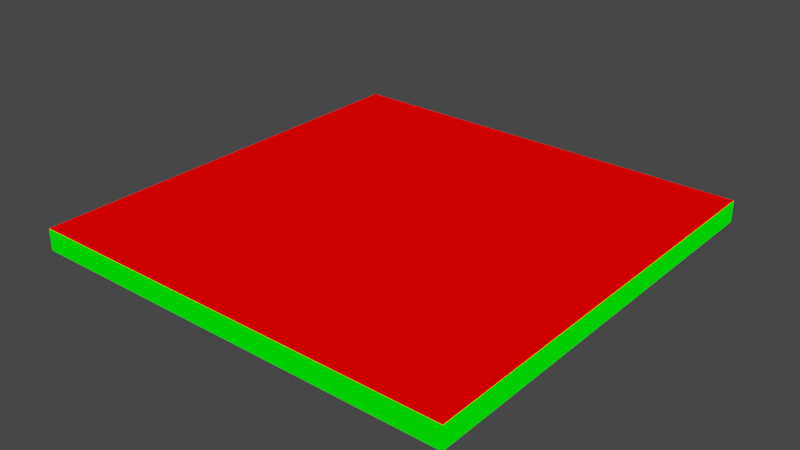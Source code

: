 # Source: test_flat.blend  (saved by Blender 2.82.7; exported with 4.5.12 LTS)
import bpy
from mathutils import Matrix  # noqa: F401  (used for matrix-valued properties, if any)

bpy.ops.wm.read_factory_settings(use_empty=True)
scene = bpy.context.scene
scene.name = 'Scene'

# ---- collections
col_collection = bpy.data.collections.new('Collection'); scene.collection.children.link(col_collection)

# ---- materials (node trees are filled in below, after node groups)
mat_mat1 = bpy.data.materials.new('mat1')
mat_mat1.alpha_threshold = 0.0
mat_mat1.use_transparent_shadow = False
mat_mat1.line_color = (0.0, 0.0, 0.0, 1.0)
mat_mat2 = bpy.data.materials.new('mat2')
mat_mat2.use_transparent_shadow = False

# ---- material node trees
mat_mat1.use_nodes = True; mat_mat1.node_tree.nodes.clear()
_N = mat_mat1.node_tree.nodes; _L = mat_mat1.node_tree.links
n0 = _N.new('ShaderNodeOutputMaterial'); n0.name = 'Material Output'; n0.location = (300, 300)
n1 = _N.new('ShaderNodeRGB'); n1.name = 'RGB'; n1.location = (9, 283)
n1.outputs[0].default_value = (1.0, 0.0, 0.0, 1.0)
_L.new(n1.outputs[0], n0.inputs[0])
n0.is_active_output = True
mat_mat2.use_nodes = True; mat_mat2.node_tree.nodes.clear()
_N = mat_mat2.node_tree.nodes; _L = mat_mat2.node_tree.links
n0 = _N.new('ShaderNodeOutputMaterial'); n0.name = 'Material Output'; n0.location = (300, 300)
n1 = _N.new('ShaderNodeRGB'); n1.name = 'RGB'; n1.location = (87, 301)
n1.outputs[0].default_value = (0.0, 1.0, 0.0, 1.0)
_L.new(n1.outputs[0], n0.inputs[0])
n0.is_active_output = True

# ---- world
world_world = bpy.data.worlds.new('World'); scene.world = world_world
world_world.use_nodes = True; world_world.node_tree.nodes.clear()
_N = world_world.node_tree.nodes; _L = world_world.node_tree.links
n0 = _N.new('ShaderNodeOutputWorld'); n0.name = 'World Output'; n0.location = (300, 300)
n1 = _N.new('ShaderNodeBackground'); n1.name = 'Background'; n1.location = (10, 300)
n1.inputs[0].default_value = (0.05088, 0.05088, 0.05088, 1.0)
_L.new(n1.outputs[0], n0.inputs[0])
n0.is_active_output = True
world_world.color = (0.05088, 0.05088, 0.05088)
world_world.use_sun_shadow = False
world_world.sun_shadow_jitter_overblur = 0.0

# ---- meshes
me_test_flat = bpy.data.meshes.new('test_flat')
me_test_flat.from_pydata([(20.0, 20.0, 1.0), (20.0, 20.0, -1.0), (20.0, -20.0, 1.0), (20.0, -20.0, -1.0), (-20.0, 20.0, 1.0), (-20.0, 20.0, -1.0), (-20.0, -20.0, 1.0), (-20.0, -20.0, -1.0)], [], [(5, 4, 0, 1), (1, 0, 2, 3), (5, 1, 3, 7), (7, 6, 4, 5), (0, 4, 6, 2), (3, 2, 6, 7)])
me_test_flat.polygons.foreach_set('material_index', [1, 1, 0, 1, 0, 1])
me_test_flat.materials.append(mat_mat1)
me_test_flat.materials.append(mat_mat2)
me_test_flat.use_remesh_preserve_volume = False
me_test_flat.use_remesh_preserve_attributes = False
me_test_flat.use_mirror_vertex_groups = False
me_test_flat.update()

# ---- objects
ob_test_flat = bpy.data.objects.new('test_flat', me_test_flat)

# ---- transforms, parenting, visibility, modifiers, constraints
ob_test_flat.location = (0.0, 0.0, 0.0)
ob_test_flat.lock_rotations_4d = False
ob_test_flat.empty_display_type = 'ARROWS'
ob_test_flat.lineart.crease_threshold = 0.0

# ---- collection membership
col_collection.objects.link(ob_test_flat)

# ---- scene / render settings (as saved in the file)
scene.frame_start = 1; scene.frame_end = 250; scene.frame_set(1)
scene.render.engine = 'BLENDER_EEVEE_NEXT'
scene.cycles.use_denoising = False
scene.cycles.samples = 128
scene.cycles.sampling_pattern = 'TABULATED_SOBOL'
scene.cycles.use_adaptive_sampling = False
scene.cycles.use_light_tree = False
scene.view_settings.view_transform = 'Filmic'
bpy.context.view_layer.update()

# ---- added for rendering (the .blend has no active camera and no usable light): camera, sun
cam_auto = bpy.data.cameras.new('AutoCamera')
cam_auto.lens = 50.0
cam_auto.sensor_width = 36.0
cam_auto.clip_end = 1000.0
ob_auto_camera = bpy.data.objects.new('AutoCamera', cam_auto)
scene.collection.objects.link(ob_auto_camera)
ob_auto_camera.location = (52.3713, -62.8456, 41.897)
ob_auto_camera.rotation_euler = (1.09748, -7.21219e-08, 0.694738)
scene.camera = ob_auto_camera
light_auto_sun = bpy.data.lights.new('AutoSun', 'SUN')
light_auto_sun.energy = 3.0
light_auto_sun.angle = 0.0523599
ob_auto_sun = bpy.data.objects.new('AutoSun', light_auto_sun)
scene.collection.objects.link(ob_auto_sun)
ob_auto_sun.rotation_euler = (0.872665, 0.174533, 0.523599)
bpy.context.view_layer.update()
